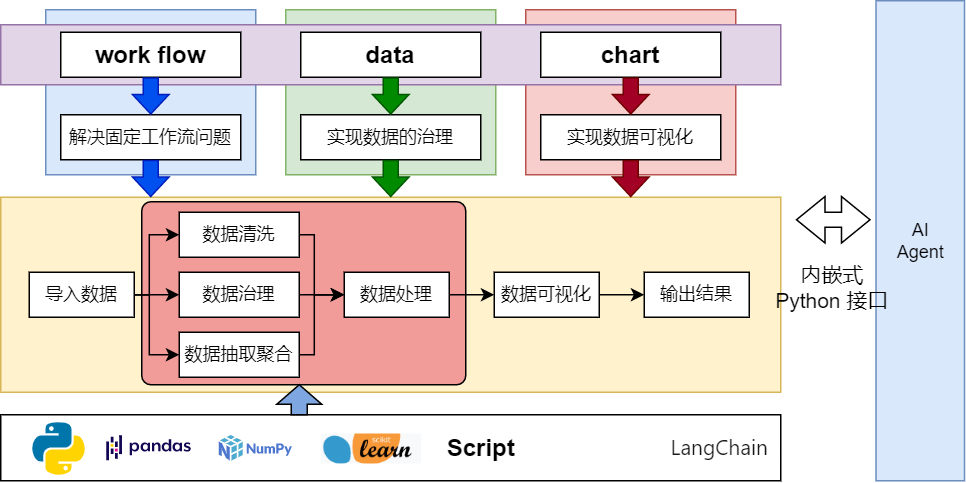

The diagram above was exported from draw.io. Its source (the exported page's mxGraphModel, read from the mxfile embedded in the PNG):
<mxGraphModel dx="760" dy="597" grid="1" gridSize="10" guides="1" tooltips="1" connect="1" arrows="1" fold="1" page="1" pageScale="1" pageWidth="827" pageHeight="1169" math="0" shadow="0">
  <root>
    <mxCell id="0" />
    <mxCell id="1" parent="0" />
    <mxCell id="2" value="" style="rounded=0;whiteSpace=wrap;html=1;fillColor=#fff2cc;strokeColor=#d6b656;" vertex="1" parent="1">
      <mxGeometry x="20" y="195" width="520" height="130" as="geometry" />
    </mxCell>
    <mxCell id="3" value="" style="rounded=1;whiteSpace=wrap;html=1;fillColor=#F19C99;arcSize=5;fillStyle=solid;" vertex="1" parent="1">
      <mxGeometry x="114" y="198" width="216" height="122" as="geometry" />
    </mxCell>
    <mxCell id="4" value="" style="rounded=1;whiteSpace=wrap;html=1;arcSize=0;" vertex="1" parent="1">
      <mxGeometry x="20" y="340" width="520" height="44" as="geometry" />
    </mxCell>
    <mxCell id="5" value="" style="rounded=0;whiteSpace=wrap;html=1;fillColor=#f8cecc;strokeColor=#b85450;" vertex="1" parent="1">
      <mxGeometry x="370" y="70" width="140" height="110" as="geometry" />
    </mxCell>
    <mxCell id="6" value="" style="rounded=0;whiteSpace=wrap;html=1;fillColor=#d5e8d4;strokeColor=#82b366;" vertex="1" parent="1">
      <mxGeometry x="210" y="70" width="140" height="110" as="geometry" />
    </mxCell>
    <mxCell id="7" value="" style="rounded=0;whiteSpace=wrap;html=1;fillColor=#dae8fc;strokeColor=#6c8ebf;" vertex="1" parent="1">
      <mxGeometry x="50" y="70" width="140" height="110" as="geometry" />
    </mxCell>
    <mxCell id="8" value="" style="rounded=0;whiteSpace=wrap;html=1;fillColor=#e1d5e7;strokeColor=#9673a6;" vertex="1" parent="1">
      <mxGeometry x="20" y="80" width="520" height="40" as="geometry" />
    </mxCell>
    <mxCell id="9" value="work flow" style="rounded=0;whiteSpace=wrap;html=1;fontStyle=1;fontSize=16;" vertex="1" parent="1">
      <mxGeometry x="60" y="85" width="120" height="30" as="geometry" />
    </mxCell>
    <mxCell id="10" value="data" style="rounded=0;whiteSpace=wrap;html=1;fontStyle=1;fontSize=16;" vertex="1" parent="1">
      <mxGeometry x="220" y="85" width="120" height="30" as="geometry" />
    </mxCell>
    <mxCell id="11" value="chart" style="rounded=0;whiteSpace=wrap;html=1;fontStyle=1;fontSize=16;" vertex="1" parent="1">
      <mxGeometry x="380" y="85" width="120" height="30" as="geometry" />
    </mxCell>
    <mxCell id="12" value="解决固定工作流问题" style="rounded=0;whiteSpace=wrap;html=1;" vertex="1" parent="1">
      <mxGeometry x="60" y="140" width="120" height="30" as="geometry" />
    </mxCell>
    <mxCell id="13" value="实现数据的治理" style="rounded=0;whiteSpace=wrap;html=1;" vertex="1" parent="1">
      <mxGeometry x="220" y="140" width="120" height="30" as="geometry" />
    </mxCell>
    <mxCell id="14" value="实现数据可视化" style="rounded=0;whiteSpace=wrap;html=1;" vertex="1" parent="1">
      <mxGeometry x="380" y="140" width="120" height="30" as="geometry" />
    </mxCell>
    <mxCell id="15" value="" style="shape=flexArrow;endArrow=classic;html=1;rounded=0;exitX=0.5;exitY=1;exitDx=0;exitDy=0;entryX=0.5;entryY=0;entryDx=0;entryDy=0;endWidth=13.333333333333334;endSize=4;fillColor=#0050ef;strokeColor=#001DBC;" edge="1" source="9" target="12" parent="1">
      <mxGeometry width="50" height="50" relative="1" as="geometry">
        <mxPoint x="250" y="200" as="sourcePoint" />
        <mxPoint x="300" y="150" as="targetPoint" />
      </mxGeometry>
    </mxCell>
    <mxCell id="16" value="" style="shape=flexArrow;endArrow=classic;html=1;rounded=0;exitX=0.5;exitY=1;exitDx=0;exitDy=0;entryX=0.5;entryY=0;entryDx=0;entryDy=0;endWidth=13.333333333333334;endSize=4;fillColor=#008a00;strokeColor=#005700;" edge="1" source="10" target="13" parent="1">
      <mxGeometry width="50" height="50" relative="1" as="geometry">
        <mxPoint x="130" y="125" as="sourcePoint" />
        <mxPoint x="130" y="150.00000000000006" as="targetPoint" />
      </mxGeometry>
    </mxCell>
    <mxCell id="17" value="" style="shape=flexArrow;endArrow=classic;html=1;rounded=0;exitX=0.5;exitY=1;exitDx=0;exitDy=0;entryX=0.5;entryY=0;entryDx=0;entryDy=0;endWidth=13.333333333333334;endSize=4;fillColor=#a20025;strokeColor=#6F0000;" edge="1" source="11" target="14" parent="1">
      <mxGeometry width="50" height="50" relative="1" as="geometry">
        <mxPoint x="290" y="125" as="sourcePoint" />
        <mxPoint x="290" y="150" as="targetPoint" />
      </mxGeometry>
    </mxCell>
    <mxCell id="18" style="edgeStyle=orthogonalEdgeStyle;rounded=0;orthogonalLoop=1;jettySize=auto;html=1;exitX=1;exitY=0.5;exitDx=0;exitDy=0;entryX=0;entryY=0.5;entryDx=0;entryDy=0;fontSize=16;" edge="1" source="21" target="23" parent="1">
      <mxGeometry relative="1" as="geometry">
        <Array as="points">
          <mxPoint x="119" y="260" />
          <mxPoint x="119" y="220" />
        </Array>
      </mxGeometry>
    </mxCell>
    <mxCell id="19" style="edgeStyle=orthogonalEdgeStyle;rounded=0;orthogonalLoop=1;jettySize=auto;html=1;exitX=1;exitY=0.5;exitDx=0;exitDy=0;entryX=0;entryY=0.5;entryDx=0;entryDy=0;fontSize=16;" edge="1" source="21" target="25" parent="1">
      <mxGeometry relative="1" as="geometry" />
    </mxCell>
    <mxCell id="20" style="edgeStyle=orthogonalEdgeStyle;rounded=0;orthogonalLoop=1;jettySize=auto;html=1;exitX=1;exitY=0.5;exitDx=0;exitDy=0;entryX=0;entryY=0.5;entryDx=0;entryDy=0;fontSize=16;" edge="1" source="21" target="32" parent="1">
      <mxGeometry relative="1" as="geometry">
        <Array as="points">
          <mxPoint x="119" y="260" />
          <mxPoint x="119" y="300" />
        </Array>
      </mxGeometry>
    </mxCell>
    <mxCell id="21" value="导入数据" style="rounded=0;whiteSpace=wrap;html=1;" vertex="1" parent="1">
      <mxGeometry x="39" y="245" width="70" height="30" as="geometry" />
    </mxCell>
    <mxCell id="22" style="edgeStyle=orthogonalEdgeStyle;rounded=0;orthogonalLoop=1;jettySize=auto;html=1;exitX=1;exitY=0.5;exitDx=0;exitDy=0;entryX=0;entryY=0.5;entryDx=0;entryDy=0;fontSize=16;" edge="1" source="23" target="27" parent="1">
      <mxGeometry relative="1" as="geometry">
        <Array as="points">
          <mxPoint x="229" y="220" />
          <mxPoint x="229" y="260" />
        </Array>
      </mxGeometry>
    </mxCell>
    <mxCell id="23" value="数据清洗" style="rounded=0;whiteSpace=wrap;html=1;" vertex="1" parent="1">
      <mxGeometry x="139" y="205" width="80" height="30" as="geometry" />
    </mxCell>
    <mxCell id="24" style="edgeStyle=orthogonalEdgeStyle;rounded=0;orthogonalLoop=1;jettySize=auto;html=1;exitX=1;exitY=0.5;exitDx=0;exitDy=0;entryX=0;entryY=0.5;entryDx=0;entryDy=0;fontSize=16;" edge="1" source="25" target="27" parent="1">
      <mxGeometry relative="1" as="geometry" />
    </mxCell>
    <mxCell id="25" value="数据治理" style="rounded=0;whiteSpace=wrap;html=1;" vertex="1" parent="1">
      <mxGeometry x="139" y="245" width="80" height="30" as="geometry" />
    </mxCell>
    <mxCell id="26" style="edgeStyle=orthogonalEdgeStyle;rounded=0;orthogonalLoop=1;jettySize=auto;html=1;exitX=1;exitY=0.5;exitDx=0;exitDy=0;entryX=0;entryY=0.5;entryDx=0;entryDy=0;fontSize=16;" edge="1" source="27" target="29" parent="1">
      <mxGeometry relative="1" as="geometry" />
    </mxCell>
    <mxCell id="27" value="数据处理" style="rounded=0;whiteSpace=wrap;html=1;" vertex="1" parent="1">
      <mxGeometry x="249" y="245" width="70" height="30" as="geometry" />
    </mxCell>
    <mxCell id="28" style="edgeStyle=orthogonalEdgeStyle;rounded=0;orthogonalLoop=1;jettySize=auto;html=1;exitX=1;exitY=0.5;exitDx=0;exitDy=0;entryX=0;entryY=0.5;entryDx=0;entryDy=0;fontSize=16;" edge="1" source="29" target="30" parent="1">
      <mxGeometry relative="1" as="geometry" />
    </mxCell>
    <mxCell id="29" value="数据可视化" style="rounded=0;whiteSpace=wrap;html=1;" vertex="1" parent="1">
      <mxGeometry x="349" y="245" width="70" height="30" as="geometry" />
    </mxCell>
    <mxCell id="30" value="输出结果" style="rounded=0;whiteSpace=wrap;html=1;" vertex="1" parent="1">
      <mxGeometry x="449" y="245" width="70" height="30" as="geometry" />
    </mxCell>
    <mxCell id="31" style="edgeStyle=orthogonalEdgeStyle;rounded=0;orthogonalLoop=1;jettySize=auto;html=1;exitX=1;exitY=0.5;exitDx=0;exitDy=0;entryX=0;entryY=0.5;entryDx=0;entryDy=0;fontSize=16;" edge="1" source="32" target="27" parent="1">
      <mxGeometry relative="1" as="geometry">
        <Array as="points">
          <mxPoint x="229" y="300" />
          <mxPoint x="229" y="260" />
        </Array>
      </mxGeometry>
    </mxCell>
    <mxCell id="32" value="数据抽取聚合" style="rounded=0;whiteSpace=wrap;html=1;" vertex="1" parent="1">
      <mxGeometry x="139" y="285" width="80" height="30" as="geometry" />
    </mxCell>
    <mxCell id="33" value="" style="group" vertex="1" connectable="0" parent="1">
      <mxGeometry x="120.00000000000011" y="170" width="319.9999999999999" height="25" as="geometry" />
    </mxCell>
    <mxCell id="34" value="" style="shape=flexArrow;endArrow=classic;html=1;rounded=0;exitX=0.5;exitY=1;exitDx=0;exitDy=0;entryX=0.5;entryY=0;entryDx=0;entryDy=0;endWidth=13.333333333333334;endSize=4;fillColor=#0050ef;strokeColor=#001DBC;" edge="1" parent="33">
      <mxGeometry width="50" height="50" relative="1" as="geometry">
        <mxPoint as="sourcePoint" />
        <mxPoint y="25" as="targetPoint" />
      </mxGeometry>
    </mxCell>
    <mxCell id="35" value="" style="shape=flexArrow;endArrow=classic;html=1;rounded=0;exitX=0.5;exitY=1;exitDx=0;exitDy=0;entryX=0.5;entryY=0;entryDx=0;entryDy=0;endWidth=13.333333333333334;endSize=4;fillColor=#008a00;strokeColor=#005700;" edge="1" parent="33">
      <mxGeometry width="50" height="50" relative="1" as="geometry">
        <mxPoint x="159.9999999999999" as="sourcePoint" />
        <mxPoint x="159.9999999999999" y="25" as="targetPoint" />
      </mxGeometry>
    </mxCell>
    <mxCell id="36" value="" style="shape=flexArrow;endArrow=classic;html=1;rounded=0;exitX=0.5;exitY=1;exitDx=0;exitDy=0;entryX=0.5;entryY=0;entryDx=0;entryDy=0;endWidth=13.333333333333334;endSize=4;fillColor=#a20025;strokeColor=#6F0000;" edge="1" parent="33">
      <mxGeometry width="50" height="50" relative="1" as="geometry">
        <mxPoint x="319.9999999999999" as="sourcePoint" />
        <mxPoint x="319.9999999999999" y="25" as="targetPoint" />
      </mxGeometry>
    </mxCell>
    <mxCell id="37" value="" style="shape=image;aspect=fixed;image=data:image/svg+xml,(base64 omitted: 3228 chars);" vertex="1" parent="1">
      <mxGeometry x="39" y="343" width="40" height="40" as="geometry" />
    </mxCell>
    <mxCell id="38" value="" style="shape=image;aspect=fixed;image=data:image/svg+xml,(base64 omitted: 5308 chars);" vertex="1" parent="1">
      <mxGeometry x="88.12" y="350" width="61.75" height="25" as="geometry" />
    </mxCell>
    <mxCell id="39" value="" style="shape=image;aspect=fixed;image=data:image/svg+xml,(base64 omitted: 7132 chars);" vertex="1" parent="1">
      <mxGeometry x="162.37" y="350" width="55.63" height="25" as="geometry" />
    </mxCell>
    <mxCell id="40" value="Script" style="text;html=1;align=center;verticalAlign=middle;resizable=0;points=[];autosize=1;strokeColor=none;fillColor=none;fontStyle=1;fontFamily=Helvetica;fontSize=16;fontColor=default;" vertex="1" parent="1">
      <mxGeometry x="310" y="347" width="60" height="30" as="geometry" />
    </mxCell>
    <mxCell id="41" value="" style="html=1;shadow=0;dashed=0;align=center;verticalAlign=middle;shape=mxgraph.arrows2.arrow;dy=0.64;dx=13;direction=north;notch=0;fillColor=#7EA6E0;strokeColor=default;" vertex="1" parent="1">
      <mxGeometry x="204" y="320" width="30" height="20" as="geometry" />
    </mxCell>
    <mxCell id="42" value="" style="shape=image;verticalLabelPosition=bottom;labelBackgroundColor=default;verticalAlign=top;aspect=fixed;imageAspect=0;image=data:image/png,(base64 omitted: 8060 chars);" vertex="1" parent="1">
      <mxGeometry x="234" y="353" width="66.82" height="20" as="geometry" />
    </mxCell>
    <mxCell id="43" value="AI&lt;br&gt;Agent" style="rounded=0;whiteSpace=wrap;html=1;fillColor=#dae8fc;strokeColor=#6c8ebf;" vertex="1" parent="1">
      <mxGeometry x="603.5" y="64" width="59" height="320" as="geometry" />
    </mxCell>
    <mxCell id="44" value="&lt;span style=&quot;color: rgba(0, 0, 0, 0.9); font-family: -apple-system, BlinkMacSystemFont, &amp;quot;Segoe UI&amp;quot;, system-ui, -apple-system, &amp;quot;Segoe UI&amp;quot;, Roboto, Ubuntu, Cantarell, &amp;quot;Noto Sans&amp;quot;, sans-serif, Arial, &amp;quot;PingFang SC&amp;quot;, &amp;quot;Source Han Sans SC&amp;quot;, &amp;quot;Microsoft YaHei UI&amp;quot;, &amp;quot;Microsoft YaHei&amp;quot;, &amp;quot;Noto Sans CJK SC&amp;quot;, sans-serif; font-size: 14px; text-align: start; background-color: rgb(255, 255, 255);&quot;&gt;LangChain&lt;/span&gt;" style="text;html=1;strokeColor=none;fillColor=none;align=center;verticalAlign=middle;whiteSpace=wrap;rounded=0;fontSize=14;" vertex="1" parent="1">
      <mxGeometry x="459" y="347" width="81" height="30" as="geometry" />
    </mxCell>
    <mxCell id="45" value="" style="shape=flexArrow;endArrow=classic;startArrow=classic;html=1;rounded=0;fontSize=14;" edge="1" parent="1">
      <mxGeometry width="100" height="100" relative="1" as="geometry">
        <mxPoint x="550" y="209.9999999999999" as="sourcePoint" />
        <mxPoint x="600" y="209.9999999999999" as="targetPoint" />
      </mxGeometry>
    </mxCell>
    <mxCell id="46" value="内嵌式&lt;br&gt;Python 接口" style="text;html=1;align=center;verticalAlign=middle;resizable=0;points=[];autosize=1;strokeColor=none;fillColor=none;fontSize=14;" vertex="1" parent="1">
      <mxGeometry x="529" y="235" width="90" height="40" as="geometry" />
    </mxCell>
  </root>
</mxGraphModel>